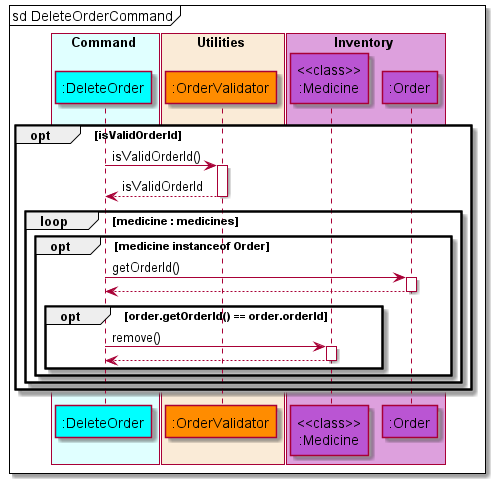

The diagram above was rendered by PlantUML. Its source (embedded in the PNG):
@startuml DeleteOrderSequenceDiagram
'https://plantuml.com/sequence-diagram

!include style.puml

box Command COLOR_COMMAND_BOX
    participant ":DeleteOrder" as deleteorder COLOR_COMMAND
end box

box Utilities COLOR_UTILITIES_BOX
    participant ":OrderValidator" as ordervalidator COLOR_UTILITIES
end box

box Inventory COLOR_INVENTORY_BOX
    participant "<<class>>\n:Medicine" as medicine COLOR_INVENTORY
    participant ":Order" as order COLOR_INVENTORY
end box
autoactivate on

mainframe sd DeleteOrderCommand
    opt isValidOrderId
    deleteorder -> ordervalidator : isValidOrderId()
    deleteorder <-- ordervalidator : isValidOrderId
    loop medicine : medicines
    opt medicine instanceof Order


            deleteorder -> order : getOrderId()
            deleteorder <-- order
            opt order.getOrderId() == order.orderId
                deleteorder -> medicine : remove()
                deleteorder <-- medicine :
            end
        end
    end
    end


    deactivate deleteorder

@enduml